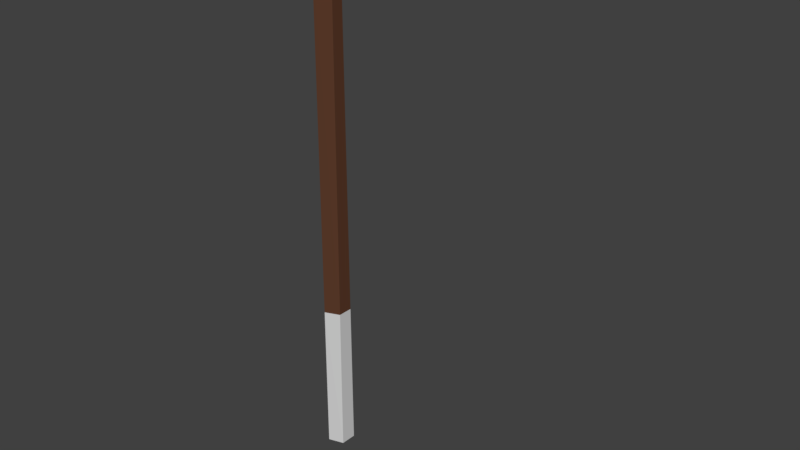 # Source: Poste.blend  (saved by Blender 2.78.0; exported with 4.5.12 LTS)
import bpy
from mathutils import Matrix  # noqa: F401  (used for matrix-valued properties, if any)

bpy.ops.wm.read_factory_settings(use_empty=True)
scene = bpy.context.scene
scene.name = 'Scene'

# ---- collections
col_collection_1 = bpy.data.collections.new('Collection 1'); scene.collection.children.link(col_collection_1)

# ---- materials (node trees are filled in below, after node groups)
mat_metal_poste = bpy.data.materials.new('Metal_Poste')
mat_metal_poste.alpha_threshold = 0.0
mat_metal_poste.use_transparent_shadow = False
mat_metal_poste.diffuse_color = (0.1065, 0.1065, 0.1065, 1.0)
mat_metal_poste.roughness = 0.5
mat_madeira_poste = bpy.data.materials.new('Madeira_Poste')
mat_madeira_poste.alpha_threshold = 0.0
mat_madeira_poste.use_transparent_shadow = False
mat_madeira_poste.diffuse_color = (0.1107, 0.04523, 0.02417, 1.0)
mat_madeira_poste.roughness = 0.5
mat_madeira_branco_poste = bpy.data.materials.new('Madeira_Branco_Poste')
mat_madeira_branco_poste.alpha_threshold = 0.0
mat_madeira_branco_poste.use_transparent_shadow = False
mat_madeira_branco_poste.diffuse_color = (0.6738, 0.6738, 0.6738, 1.0)
mat_madeira_branco_poste.roughness = 0.5
mat_lampada_poste = bpy.data.materials.new('Lampada_Poste')
mat_lampada_poste.alpha_threshold = 0.0
mat_lampada_poste.use_transparent_shadow = False
mat_lampada_poste.diffuse_color = (1.0, 0.9102, 0.6069, 1.0)
mat_lampada_poste.roughness = 0.5

# ---- material node trees

# ---- world
world_world = bpy.data.worlds.new('World'); scene.world = world_world
world_world.color = (0.05088, 0.05088, 0.05088)
world_world.use_sun_shadow = False
world_world.sun_shadow_jitter_overblur = 0.0
world_world.cycles.sampling_method = 'MANUAL'

# ---- meshes
me_cylinder = bpy.data.meshes.new('Cylinder')
me_cylinder.from_pydata([(-3.569e-08, 0.7529, -0.4553), (-3.569e-08, 0.7529, 0.5442), (0.7161, 0.2327, -0.4553), (0.7161, 0.2327, 0.5442), (0.4425, -0.6091, -0.4553), (0.4425, -0.6091, 0.5442), (-0.4425, -0.6091, -0.4553), (-0.4425, -0.6091, 0.5442), (-0.7161, 0.2327, -0.4553), (-0.7161, 0.2327, 0.5442), (-3.569e-08, 0.7529, 0.4758), (-3.569e-08, 0.7529, 0.4997), (0.6534, 0.03396, 0.4963), (0.6772, 0.113, 0.4792), (0.4976, -0.4356, 0.4963), (0.4814, -0.4894, 0.4792), (-0.4425, -0.6091, 0.4997), (-0.4425, -0.6091, 0.4758), (-0.7161, 0.2327, 0.4997), (-0.7161, 0.2327, 0.4758), (4.109, -0.9852, 0.4963), (4.135, -0.9012, 0.4792), (3.903, -1.609, 0.4963), (3.875, -1.701, 0.4792), (5.601, -0.7452, 0.4963), (5.278, -0.3633, 0.4792), (5.015, -2.632, 0.4963), (4.532, -2.78, 0.4792), (9.078, -1.79, 0.4963), (9.485, -1.628, 0.4792), (8.491, -3.676, 0.4963), (8.739, -4.045, 0.4792), (0.7044, 0.1968, -0.1756), (0.4542, -0.5733, -0.1756), (-0.4425, -0.6091, -0.1766), (-0.7161, 0.2327, -0.1766), (-3.569e-08, 0.7529, -0.1766), (5.351, -0.6202, 0.4782), (4.736, -2.606, 0.4782), (9.098, -1.746, 0.4782), (8.483, -3.733, 0.4782), (6.062, -1.064, 0.4692), (5.577, -2.629, 0.4692), (8.659, -1.845, 0.4692), (8.174, -3.41, 0.4692)], [], [(11, 1, 3, 12), (12, 3, 5, 14), (14, 5, 7, 16), (3, 1, 9, 7, 5), (16, 7, 9, 18), (18, 9, 1, 11), (0, 2, 4, 6, 8), (35, 19, 10, 36), (19, 18, 11, 10), (34, 17, 19, 35), (17, 16, 18, 19), (33, 15, 17, 34), (15, 14, 16, 17), (32, 13, 15, 33), (13, 12, 20, 21), (36, 10, 13, 32), (10, 11, 12, 13), (12, 14, 22, 20), (14, 15, 23, 22), (15, 13, 21, 23), (20, 22, 26, 24), (22, 23, 27, 26), (23, 21, 25, 27), (21, 20, 24, 25), (25, 24, 28, 29), (24, 26, 30, 28), (26, 27, 31, 30), (29, 28, 30, 31), (0, 36, 32, 2), (2, 32, 33, 4), (4, 33, 34, 6), (6, 34, 35, 8), (8, 35, 36, 0), (29, 31, 40, 39), (31, 27, 38, 40), (25, 29, 39, 37), (27, 25, 37, 38), (38, 37, 41, 42), (42, 41, 43, 44), (37, 39, 43, 41), (40, 38, 42, 44), (39, 40, 44, 43)])
me_cylinder.polygons.foreach_set('material_index', [1, 1, 1, 1, 1, 1, 1, 1, 1, 1, 1, 1, 1, 1, 0, 1, 1, 0, 0, 0, 0, 0, 0, 0, 0, 0, 0, 0, 2, 2, 2, 2, 2, 0, 0, 0, 0, 3, 3, 3, 3, 3])
me_cylinder.materials.append(mat_metal_poste)
me_cylinder.materials.append(mat_madeira_poste)
me_cylinder.materials.append(mat_madeira_branco_poste)
me_cylinder.materials.append(mat_lampada_poste)
me_cylinder.use_remesh_preserve_volume = False
me_cylinder.use_remesh_preserve_attributes = False
me_cylinder.use_mirror_vertex_groups = False
me_cylinder.update()

# ---- objects
ob_poste = bpy.data.objects.new('Poste', me_cylinder)

# ---- transforms, parenting, visibility, modifiers, constraints
ob_poste.location = (0.0, 0.0, 2.579)
ob_poste.rotation_euler = (0.0, -0.0, 0.2919)
ob_poste.scale = (0.1879, 0.1879, 5.706)
ob_poste.lineart.crease_threshold = 0.0

# ---- collection membership
col_collection_1.objects.link(ob_poste)

# ---- scene / render settings (as saved in the file)
scene.frame_start = 1; scene.frame_end = 250; scene.frame_set(1)
scene.render.engine = 'BLENDER_EEVEE_NEXT'
scene.render.resolution_percentage = 50
scene.render.dither_intensity = 0.0
scene.cycles.use_denoising = False
scene.cycles.samples = 128
scene.cycles.sampling_pattern = 'TABULATED_SOBOL'
scene.cycles.light_sampling_threshold = 0.0
scene.cycles.use_adaptive_sampling = False
scene.cycles.use_light_tree = False
scene.cycles.blur_glossy = 0.0
scene.cycles.sample_clamp_indirect = 0.0
scene.view_settings.view_transform = 'Standard'
bpy.context.view_layer.update()

# ---- added for rendering (the .blend has no active camera and no usable light): camera, sun
cam_auto = bpy.data.cameras.new('AutoCamera')
cam_auto.lens = 50.0
cam_auto.sensor_width = 36.0
cam_auto.clip_end = 1000.0
ob_auto_camera = bpy.data.objects.new('AutoCamera', cam_auto)
scene.collection.objects.link(ob_auto_camera)
ob_auto_camera.location = (6.65005, -6.98544, 7.44992)
ob_auto_camera.rotation_euler = (1.09748, -7.21219e-08, 0.694738)
scene.camera = ob_auto_camera
light_auto_sun = bpy.data.lights.new('AutoSun', 'SUN')
light_auto_sun.energy = 3.0
light_auto_sun.angle = 0.0523599
ob_auto_sun = bpy.data.objects.new('AutoSun', light_auto_sun)
scene.collection.objects.link(ob_auto_sun)
ob_auto_sun.rotation_euler = (0.872665, 0.174533, 0.523599)
bpy.context.view_layer.update()
